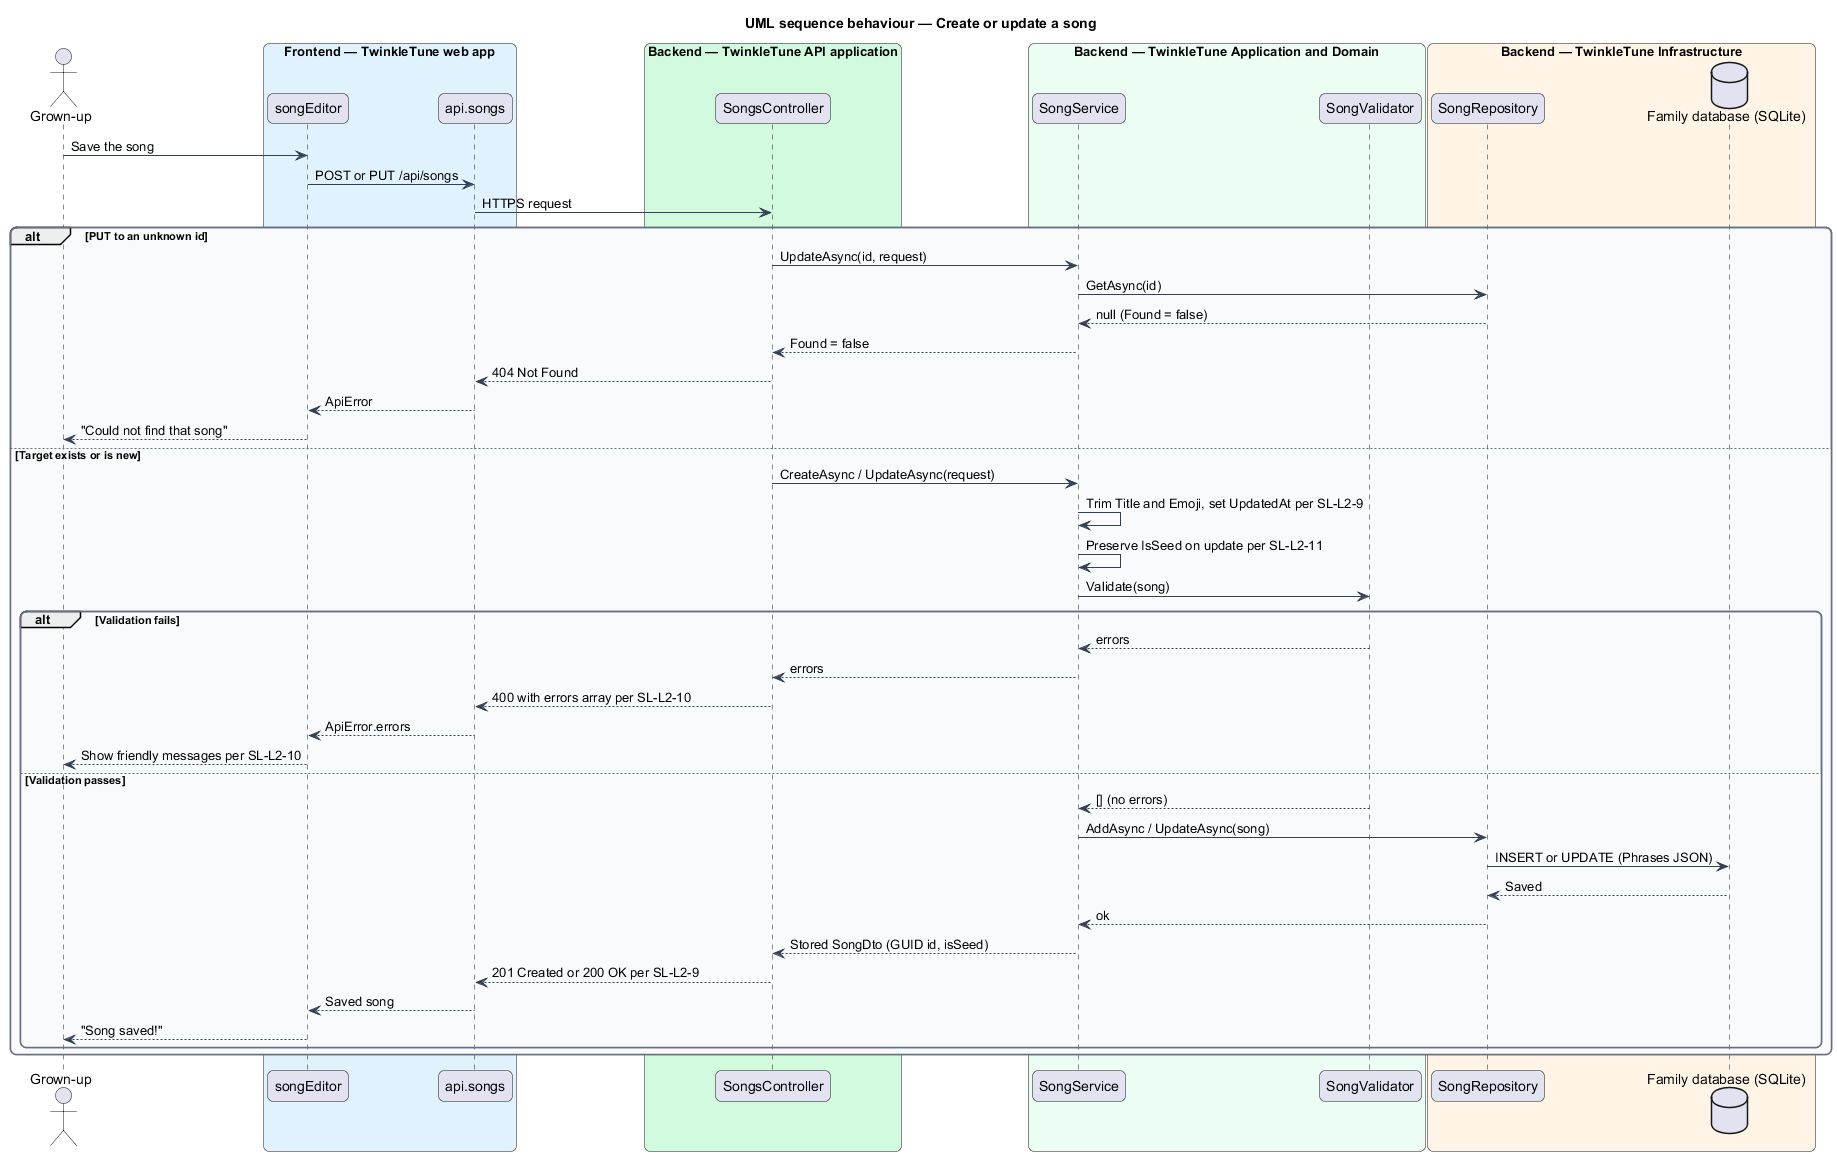

The diagram above was rendered by PlantUML. Its source (embedded in the PNG):
@startuml
title UML sequence behaviour — Create or update a song
skinparam backgroundColor #FFFFFF
skinparam shadowing false
skinparam roundcorner 12
skinparam defaultFontName Arial
skinparam ArrowColor #344054
skinparam rectangle {
  BorderColor #344054
  FontColor #101828
}
skinparam package {
  BorderColor #667085
  FontColor #101828
  BackgroundColor #F9FAFB
}
actor "Grown-up" as actor
box "Frontend — TwinkleTune web app" #E0F2FE
  participant "songEditor" as editor
  participant "api.songs" as client
end box
box "Backend — TwinkleTune API application" #D1FADF
  participant "SongsController" as ctrl
end box
box "Backend — TwinkleTune Application and Domain" #ECFDF3
  participant "SongService" as svc
  participant "SongValidator" as validator
end box
box "Backend — TwinkleTune Infrastructure" #FFF4E5
  participant "SongRepository" as repo
  database "Family database (SQLite)" as db
end box

actor -> editor : Save the song
editor -> client : POST or PUT /api/songs
client -> ctrl : HTTPS request
alt PUT to an unknown id
  ctrl -> svc : UpdateAsync(id, request)
  svc -> repo : GetAsync(id)
  repo --> svc : null (Found = false)
  svc --> ctrl : Found = false
  ctrl --> client : 404 Not Found
  client --> editor : ApiError
  editor --> actor : "Could not find that song"
else Target exists or is new
  ctrl -> svc : CreateAsync / UpdateAsync(request)
  svc -> svc : Trim Title and Emoji, set UpdatedAt per SL-L2-9
  svc -> svc : Preserve IsSeed on update per SL-L2-11
  svc -> validator : Validate(song)
  alt Validation fails
    validator --> svc : errors
    svc --> ctrl : errors
    ctrl --> client : 400 with errors array per SL-L2-10
    client --> editor : ApiError.errors
    editor --> actor : Show friendly messages per SL-L2-10
  else Validation passes
    validator --> svc : [] (no errors)
    svc -> repo : AddAsync / UpdateAsync(song)
    repo -> db : INSERT or UPDATE (Phrases JSON)
    db --> repo : Saved
    repo --> svc : ok
    svc --> ctrl : Stored SongDto (GUID id, isSeed)
    ctrl --> client : 201 Created or 200 OK per SL-L2-9
    client --> editor : Saved song
    editor --> actor : "Song saved!"
  end
end
@enduml